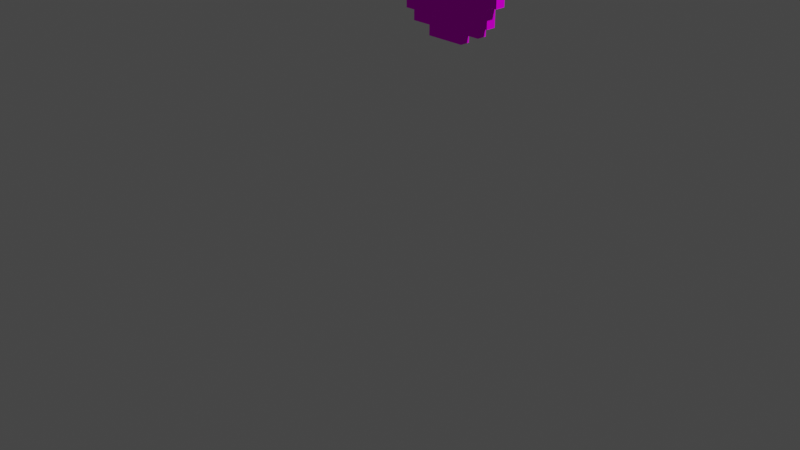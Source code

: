 # Source: collectibles.blend  (saved by Blender 2.80.75; exported with 4.5.12 LTS)
import bpy
from mathutils import Matrix  # noqa: F401  (used for matrix-valued properties, if any)

bpy.ops.wm.read_factory_settings(use_empty=True)
scene = bpy.context.scene
scene.name = 'Scene'

# ---- collections
col_collection = bpy.data.collections.new('Collection'); scene.collection.children.link(col_collection)
col_coin = bpy.data.collections.new('coin'); scene.collection.children.link(col_coin)

# ---- images (referenced by path relative to the original .blend; pixels are not part of the script)
import os
ASSET_DIR = os.environ.get("B2B_ASSET_DIR", "")  # directory of the original .blend (textures are referenced by path, not embedded)
HERE = os.path.dirname(os.path.abspath(__file__))  # packed textures are extracted next to this script under _unpacked/

def load_image(name, relpath, width, height, colorspace="sRGB"):
    """Load a texture the original file referenced (path relative to the .blend, or extracted next to this script)."""
    p = next((c for c in (os.path.join(HERE, relpath), os.path.join(ASSET_DIR, relpath)) if relpath and os.path.exists(c)), "")
    if p:
        img = bpy.data.images.load(p, check_existing=True)
        img.name = name
    else:  # same state as the original file: an image datablock whose file is absent (Cycles renders it pink)
        img = bpy.data.images.new(name, width, height)
        img.source = "FILE"
        img.filepath = "//" + (relpath or name)
    img.colorspace_settings.name = colorspace
    return img
img_albedo100_jpg_001 = load_image('Albedo100.jpg.001', 'Albedo100.jpg', 1024, 1024, 'sRGB')
img_metallic100_jpg_001 = load_image('Metallic100.jpg.001', 'Metallic100.jpg', 1024, 1024, 'sRGB')

# ---- materials (node trees are filled in below, after node groups)
mat_palette = bpy.data.materials.new('palette')
mat_palette.use_transparent_shadow = False
mat_palette.diffuse_color = (1.0, 1.0, 1.0, 1.0)
mat_palette.roughness = 1.0
mat_palette.specular_intensity = 0.0

# ---- material node trees
mat_palette.use_nodes = True; mat_palette.node_tree.nodes.clear()
_N = mat_palette.node_tree.nodes; _L = mat_palette.node_tree.links
n0 = _N.new('ShaderNodeOutputMaterial'); n0.name = 'Material Output'; n0.location = (300, 300)
n1 = _N.new('ShaderNodeBsdfPrincipled'); n1.name = 'Principled BSDF'; n1.location = (10, 300)
n1.distribution = 'GGX'
n1.subsurface_method = 'BURLEY'
n1.inputs[2].default_value = 0.0
n1.inputs[3].default_value = 1.45
n1.inputs[13].default_value = 0.0
n1.inputs[27].default_value = (0.0, 0.0, 0.0, 1.0)
n1.inputs[28].default_value = 1.0
n2 = _N.new('ShaderNodeTexImage'); n2.name = 'Image Texture'; n2.location = (-343, 218)
n2.image = img_albedo100_jpg_001
n3 = _N.new('ShaderNodeTexImage'); n3.name = 'Image Texture.001'; n3.location = (-342, -40)
n3.image = img_metallic100_jpg_001
_L.new(n1.outputs[0], n0.inputs[0])
_L.new(n2.outputs[0], n1.inputs[0])
_L.new(n3.outputs[0], n1.inputs[1])
n0.is_active_output = True

# ---- world
world_world = bpy.data.worlds.new('World'); scene.world = world_world
world_world.use_nodes = True; world_world.node_tree.nodes.clear()
_N = world_world.node_tree.nodes; _L = world_world.node_tree.links
n0 = _N.new('ShaderNodeOutputWorld'); n0.name = 'World Output'; n0.location = (300, 300)
n1 = _N.new('ShaderNodeBackground'); n1.name = 'Background'; n1.location = (10, 300)
n1.inputs[0].default_value = (0.05088, 0.05088, 0.05088, 1.0)
_L.new(n1.outputs[0], n0.inputs[0])
n0.is_active_output = True
world_world.color = (0.05088, 0.05088, 0.05088)
world_world.use_sun_shadow = False
world_world.sun_shadow_jitter_overblur = 0.0

# ---- cameras
cam_camera = bpy.data.cameras.new('Camera')
cam_camera.clip_end = 100.0
cam_camera.ortho_scale = 7.314

# ---- lights
light_light = bpy.data.lights.new('Light', 'POINT')
light_light.transmission_factor = 0.0
light_light.energy = 1000.0
light_light.shadow_soft_size = 0.1
light_light.shadow_maximum_resolution = 0.006
light_light.use_absolute_resolution = True

# ---- meshes
me_objobject = bpy.data.meshes.new('ObjObject')
me_objobject.from_pydata([(-0.6, 0.5, 0.05), (-0.6, -0.5, -0.05), (-0.6, -0.5, 0.05), (-0.6, 0.5, -0.05), (-0.5, -0.5, 0.05), (-0.5, -0.7, -0.05), (-0.5, -0.7, 0.05), (-0.5, -0.5, -0.05), (-0.5, 0.7, 0.05), (-0.5, 0.5, -0.05), (-0.5, 0.5, 0.05), (-0.5, 0.7, -0.05), (-0.4, -0.7, 0.05), (-0.4, -0.8, -0.05), (-0.4, -0.8, 0.05), (-0.4, -0.7, -0.05), (-0.4, 0.8, 0.05), (-0.4, 0.7, -0.05), (-0.4, 0.7, 0.05), (-0.4, 0.8, -0.05), (-0.2, -0.8, 0.05), (-0.2, -0.9, -0.05), (-0.2, -0.9, 0.05), (-0.2, -0.8, -0.05), (-0.2, 0.9, 0.05), (-0.2, 0.8, -0.05), (-0.2, 0.8, 0.05), (-0.2, 0.9, -0.05), (0.2, -0.9, 0.05), (0.2, -0.9, -0.05), (0.2, -0.8, 0.05), (0.2, -0.8, -0.05), (0.2, 0.8, 0.05), (0.2, 0.8, -0.05), (0.2, 0.9, 0.05), (0.2, 0.9, -0.05), (0.4, -0.8, 0.05), (0.4, -0.8, -0.05), (0.4, -0.7, 0.05), (0.4, -0.7, -0.05), (0.4, 0.7, 0.05), (0.4, 0.7, -0.05), (0.4, 0.8, 0.05), (0.4, 0.8, -0.05), (0.5, -0.7, 0.05), (0.5, -0.7, -0.05), (0.5, -0.5, 0.05), (0.5, -0.5, -0.05), (0.5, 0.5, 0.05), (0.5, 0.5, -0.05), (0.5, 0.7, 0.05), (0.5, 0.7, -0.05), (0.6, -0.5, 0.05), (0.6, -0.5, -0.05), (0.6, 0.5, 0.05), (0.6, 0.5, -0.05), (-0.5, -0.5, 0.05), (-0.6, 0.5, 0.05), (-0.6, -0.5, 0.05), (-0.5, 0.5, 0.05), (-0.4, -0.7, 0.05), (-0.5, -0.7, 0.05), (-0.4, -0.5, 0.05), (-0.4, 0.5, 0.05), (-0.5, 0.7, 0.05), (-0.4, 0.7, 0.05), (-0.3, -0.6, 0.05), (-0.3, -0.5, 0.05), (-0.3, 0.5, 0.05), (-0.3, 0.7, 0.05), (-0.4, 0.8, 0.05), (-0.2, -0.8, 0.05), (-0.4, -0.8, 0.05), (-0.2, -0.7, 0.05), (-0.2, -0.6, 0.05), (-0.2, -0.5, 0.05), (-0.2, 0.5, 0.05), (-0.2, 0.6, 0.05), (-0.2, 0.7, 0.05), (-0.2, 0.8, 0.05), (-0.1, -0.6, 0.05), (-0.1, -0.5, 0.05), (-0.1, 0.5, 0.05), (-0.1, 0.6, 0.05), (-1.192e-07, -0.3, 0.05), (-1.192e-07, 0.5, 0.05), (0.1, -0.6, 0.05), (0.1, -0.5, 0.05), (0.1, -0.3, 0.05), (0.1, 0.5, 0.05), (0.1, 0.6, 0.05), (0.2, -0.9, 0.05), (-0.2, -0.9, 0.05), (0.2, -0.8, 0.05), (0.2, -0.7, 0.05), (0.2, -0.5, 0.05), (0.2, 0.5, 0.05), (0.2, 0.6, 0.05), (0.2, 0.7, 0.05), (0.2, 0.8, 0.05), (-0.2, 0.9, 0.05), (0.2, 0.9, 0.05), (0.3, -0.6, 0.05), (0.3, 0.5, 0.05), (0.3, 0.6, 0.05), (0.4, -0.8, 0.05), (0.4, -0.7, 0.05), (0.4, -0.5, 0.05), (0.4, 0.5, 0.05), (0.4, 0.7, 0.05), (0.4, 0.8, 0.05), (0.5, -0.7, 0.05), (0.5, -0.5, 0.05), (0.5, 0.5, 0.05), (0.5, 0.7, 0.05), (0.6, -0.5, 0.05), (0.6, 0.5, 0.05), (-0.6, -0.5, -0.05), (-0.6, 0.5, -0.05), (-0.5, -0.5, -0.05), (-0.5, 0.5, -0.05), (-0.5, -0.7, -0.05), (-0.4, -0.7, -0.05), (-0.4, -0.5, -0.05), (-0.5, 0.7, -0.05), (-0.4, 0.5, -0.05), (-0.4, 0.7, -0.05), (-0.3, -0.6, -0.05), (-0.3, -0.5, -0.05), (-0.3, 0.5, -0.05), (-0.4, 0.8, -0.05), (-0.3, 0.7, -0.05), (-0.4, -0.8, -0.05), (-0.2, -0.8, -0.05), (-0.2, -0.7, -0.05), (-0.2, -0.6, -0.05), (-0.2, -0.5, -0.05), (-0.2, 0.5, -0.05), (-0.2, 0.6, -0.05), (-0.2, 0.7, -0.05), (-0.2, 0.8, -0.05), (-0.1, -0.6, -0.05), (-0.1, -0.5, -0.05), (-0.1, 0.5, -0.05), (-0.1, 0.6, -0.05), (-1.192e-07, -0.3, -0.05), (-1.192e-07, 0.5, -0.05), (0.1, -0.6, -0.05), (0.1, -0.5, -0.05), (0.1, -0.3, -0.05), (0.1, 0.5, -0.05), (0.1, 0.6, -0.05), (-0.2, -0.9, -0.05), (0.2, -0.9, -0.05), (0.2, -0.8, -0.05), (0.2, -0.7, -0.05), (0.2, -0.5, -0.05), (0.2, 0.5, -0.05), (0.2, 0.6, -0.05), (0.2, 0.7, -0.05), (-0.2, 0.9, -0.05), (0.2, 0.8, -0.05), (0.2, 0.9, -0.05), (0.3, -0.6, -0.05), (0.3, 0.5, -0.05), (0.3, 0.6, -0.05), (0.4, -0.8, -0.05), (0.4, -0.7, -0.05), (0.4, -0.5, -0.05), (0.4, 0.5, -0.05), (0.4, 0.7, -0.05), (0.4, 0.8, -0.05), (0.5, -0.7, -0.05), (0.5, -0.5, -0.05), (0.5, 0.5, -0.05), (0.5, 0.7, -0.05), (0.6, -0.5, -0.05), (0.6, 0.5, -0.05), (-0.2, -0.9, -0.05), (0.2, -0.9, 0.05), (-0.2, -0.9, 0.05), (0.2, -0.9, -0.05), (-0.4, -0.8, -0.05), (-0.2, -0.8, 0.05), (-0.4, -0.8, 0.05), (-0.2, -0.8, -0.05), (0.2, -0.8, -0.05), (0.4, -0.8, 0.05), (0.2, -0.8, 0.05), (0.4, -0.8, -0.05), (-0.5, -0.7, -0.05), (-0.4, -0.7, 0.05), (-0.5, -0.7, 0.05), (-0.4, -0.7, -0.05), (0.4, -0.7, -0.05), (0.5, -0.7, 0.05), (0.4, -0.7, 0.05), (0.5, -0.7, -0.05), (-0.6, -0.5, -0.05), (-0.5, -0.5, 0.05), (-0.6, -0.5, 0.05), (-0.5, -0.5, -0.05), (0.5, -0.5, -0.05), (0.6, -0.5, 0.05), (0.5, -0.5, 0.05), (0.6, -0.5, -0.05), (-0.6, 0.5, 0.05), (-0.5, 0.5, 0.05), (-0.6, 0.5, -0.05), (-0.5, 0.5, -0.05), (0.5, 0.5, 0.05), (0.6, 0.5, 0.05), (0.5, 0.5, -0.05), (0.6, 0.5, -0.05), (-0.5, 0.7, 0.05), (-0.4, 0.7, 0.05), (-0.5, 0.7, -0.05), (-0.4, 0.7, -0.05), (0.4, 0.7, 0.05), (0.5, 0.7, 0.05), (0.4, 0.7, -0.05), (0.5, 0.7, -0.05), (-0.4, 0.8, 0.05), (-0.2, 0.8, 0.05), (-0.4, 0.8, -0.05), (-0.2, 0.8, -0.05), (0.2, 0.8, 0.05), (0.4, 0.8, 0.05), (0.2, 0.8, -0.05), (0.4, 0.8, -0.05), (-0.2, 0.9, 0.05), (0.2, 0.9, 0.05), (-0.2, 0.9, -0.05), (0.2, 0.9, -0.05)], [], [(0, 1, 2), (3, 1, 0), (4, 5, 6), (7, 5, 4), (8, 9, 10), (11, 9, 8), (12, 13, 14), (15, 13, 12), (16, 17, 18), (19, 17, 16), (20, 21, 22), (23, 21, 20), (24, 25, 26), (27, 25, 24), (28, 29, 30), (30, 29, 31), (32, 33, 34), (34, 33, 35), (36, 37, 38), (38, 37, 39), (40, 41, 42), (42, 41, 43), (44, 45, 46), (46, 45, 47), (48, 49, 50), (50, 49, 51), (52, 53, 54), (54, 53, 55), (56, 57, 58), (59, 57, 56), (60, 56, 61), (62, 59, 56), (62, 56, 60), (63, 64, 59), (63, 59, 62), (65, 64, 63), (66, 62, 60), (67, 63, 62), (67, 62, 66), (68, 65, 63), (68, 63, 67), (69, 70, 65), (69, 65, 68), (71, 60, 72), (73, 66, 60), (73, 60, 71), (74, 67, 66), (74, 66, 73), (75, 68, 67), (75, 67, 74), (76, 69, 68), (76, 68, 75), (77, 69, 76), (78, 70, 69), (78, 69, 77), (79, 70, 78), (80, 74, 73), (80, 75, 74), (81, 76, 75), (81, 75, 80), (82, 77, 76), (82, 76, 81), (83, 78, 77), (83, 77, 82), (84, 82, 81), (85, 83, 82), (85, 82, 84), (86, 81, 80), (86, 80, 73), (87, 84, 81), (87, 81, 86), (88, 85, 84), (88, 84, 87), (89, 83, 85), (89, 85, 88), (90, 78, 83), (90, 83, 89), (91, 71, 92), (93, 73, 71), (93, 71, 91), (94, 86, 73), (94, 73, 93), (95, 88, 87), (95, 87, 86), (95, 89, 88), (96, 90, 89), (96, 89, 95), (97, 78, 90), (97, 90, 96), (98, 79, 78), (98, 78, 97), (99, 100, 79), (99, 79, 98), (101, 100, 99), (102, 86, 94), (102, 96, 95), (102, 95, 86), (103, 97, 96), (103, 96, 102), (104, 98, 97), (104, 97, 103), (105, 94, 93), (106, 103, 102), (106, 94, 105), (106, 102, 94), (107, 103, 106), (108, 104, 103), (108, 103, 107), (109, 99, 98), (109, 104, 108), (109, 98, 104), (110, 99, 109), (111, 107, 106), (112, 108, 107), (112, 107, 111), (113, 109, 108), (113, 108, 112), (114, 109, 113), (115, 113, 112), (116, 113, 115), (117, 118, 119), (119, 118, 120), (121, 119, 122), (119, 120, 123), (122, 119, 123), (120, 124, 125), (123, 120, 125), (125, 124, 126), (122, 123, 127), (123, 125, 128), (127, 123, 128), (125, 126, 129), (128, 125, 129), (126, 130, 131), (129, 126, 131), (132, 122, 133), (122, 127, 134), (133, 122, 134), (127, 128, 135), (134, 127, 135), (128, 129, 136), (135, 128, 136), (129, 131, 137), (136, 129, 137), (137, 131, 138), (131, 130, 139), (138, 131, 139), (139, 130, 140), (134, 135, 141), (135, 136, 141), (136, 137, 142), (141, 136, 142), (137, 138, 143), (142, 137, 143), (138, 139, 144), (143, 138, 144), (142, 143, 145), (143, 144, 146), (145, 143, 146), (141, 142, 147), (134, 141, 147), (142, 145, 148), (147, 142, 148), (145, 146, 149), (148, 145, 149), (146, 144, 150), (149, 146, 150), (144, 139, 151), (150, 144, 151), (152, 133, 153), (133, 134, 154), (153, 133, 154), (134, 147, 155), (154, 134, 155), (148, 149, 156), (147, 148, 156), (149, 150, 156), (150, 151, 157), (156, 150, 157), (151, 139, 158), (157, 151, 158), (139, 140, 159), (158, 139, 159), (140, 160, 161), (159, 140, 161), (161, 160, 162), (155, 147, 163), (156, 157, 163), (147, 156, 163), (157, 158, 164), (163, 157, 164), (158, 159, 165), (164, 158, 165), (154, 155, 166), (163, 164, 167), (166, 155, 167), (155, 163, 167), (167, 164, 168), (164, 165, 169), (168, 164, 169), (159, 161, 170), (169, 165, 170), (165, 159, 170), (170, 161, 171), (167, 168, 172), (168, 169, 173), (172, 168, 173), (169, 170, 174), (173, 169, 174), (174, 170, 175), (173, 174, 176), (176, 174, 177), (178, 179, 180), (181, 179, 178), (182, 183, 184), (185, 183, 182), (186, 187, 188), (189, 187, 186), (190, 191, 192), (193, 191, 190), (194, 195, 196), (197, 195, 194), (198, 199, 200), (201, 199, 198), (202, 203, 204), (205, 203, 202), (206, 207, 208), (208, 207, 209), (210, 211, 212), (212, 211, 213), (214, 215, 216), (216, 215, 217), (218, 219, 220), (220, 219, 221), (222, 223, 224), (224, 223, 225), (226, 227, 228), (228, 227, 229), (230, 231, 232), (232, 231, 233)])
me_objobject.polygons.foreach_set('use_smooth', [True] * 240)
_uv = me_objobject.uv_layers.new(name='UVMap')
_uv.uv.foreach_set('vector', [0.9551, 0.4916, 0.9551, 0.4916, 0.9551, 0.4916, 0.9551, 0.4916, 0.9551, 0.4916, 0.9551, 0.4916, 0.9551, 0.4916, 0.9551, 0.4916, 0.9551, 0.4916, 0.9551, 0.4916, 0.9551, 0.4916, 0.9551, 0.4916, 0.9551, 0.4916, 0.9551, 0.4916, 0.9551, 0.4916, 0.9551, 0.4916, 0.9551, 0.4916, 0.9551, 0.4916, 0.9551, 0.4916, 0.9551, 0.4916, 0.9551, 0.4916, 0.9551, 0.4916, 0.9551, 0.4916, 0.9551, 0.4916, 0.9551, 0.4916, 0.9551, 0.4916, 0.9551, 0.4916, 0.9551, 0.4916, 0.9551, 0.4916, 0.9551, 0.4916, 0.9551, 0.4916, 0.9551, 0.4916, 0.9551, 0.4916, 0.9551, 0.4916, 0.9551, 0.4916, 0.9551, 0.4916, 0.9551, 0.4916, 0.9551, 0.4916, 0.9551, 0.4916, 0.9551, 0.4916, 0.9551, 0.4916, 0.9551, 0.4916, 0.9551, 0.4916, 0.9551, 0.4916, 0.9551, 0.4916, 0.9551, 0.4916, 0.9551, 0.4916, 0.9551, 0.4916, 0.9551, 0.4916, 0.9551, 0.4916, 0.9551, 0.4916, 0.9551, 0.4916, 0.9551, 0.4916, 0.9551, 0.4916, 0.9551, 0.4916, 0.9551, 0.4916, 0.9551, 0.4916, 0.9551, 0.4916, 0.9551, 0.4916, 0.9551, 0.4916, 0.9551, 0.4916, 0.9551, 0.4916, 0.9551, 0.4916, 0.9551, 0.4916, 0.9551, 0.4916, 0.9551, 0.4916, 0.9551, 0.4916, 0.9551, 0.4916, 0.9551, 0.4916, 0.9551, 0.4916, 0.9551, 0.4916, 0.9551, 0.4916, 0.9551, 0.4916, 0.9551, 0.4916, 0.9551, 0.4916, 0.9551, 0.4916, 0.9551, 0.4916, 0.9551, 0.4916, 0.9551, 0.4916, 0.9551, 0.4916, 0.9551, 0.4916, 0.9551, 0.4916, 0.9551, 0.4916, 0.9551, 0.4916, 0.9551, 0.4916, 0.9551, 0.4916, 0.9551, 0.4916, 0.9551, 0.4916, 0.9551, 0.4916, 0.9551, 0.4916, 0.9551, 0.4916, 0.9551, 0.4916, 0.9551, 0.4916, 0.06836, 0.8234, 0.06836, 0.8234, 0.06836, 0.8234, 0.9551, 0.4916, 0.9551, 0.4916, 0.9551, 0.4916, 0.9551, 0.4916, 0.9551, 0.4916, 0.9551, 0.4916, 0.06836, 0.8234, 0.06836, 0.8234, 0.06836, 0.8234, 0.9551, 0.4916, 0.9551, 0.4916, 0.9551, 0.4916, 0.06836, 0.8234, 0.06836, 0.8234, 0.06836, 0.8234, 0.04492, 0.8234, 0.04492, 0.8234, 0.04492, 0.8234, 0.06836, 0.8234, 0.06836, 0.8234, 0.06836, 0.8234, 0.06836, 0.8234, 0.06836, 0.8234, 0.06836, 0.8234, 0.04492, 0.8234, 0.04492, 0.8234, 0.04492, 0.8234, 0.9551, 0.4916, 0.9551, 0.4916, 0.9551, 0.4916, 0.06836, 0.8234, 0.06836, 0.8234, 0.06836, 0.8234, 0.9551, 0.4916, 0.9551, 0.4916, 0.9551, 0.4916, 0.06836, 0.8234, 0.06836, 0.8234, 0.06836, 0.8234, 0.9551, 0.4916, 0.9551, 0.4916, 0.9551, 0.4916, 0.04492, 0.8234, 0.04492, 0.8234, 0.04492, 0.8234, 0.06836, 0.8234, 0.06836, 0.8234, 0.06836, 0.8234, 0.02148, 0.8234, 0.02148, 0.8234, 0.02148, 0.8234, 0.04492, 0.8234, 0.04492, 0.8234, 0.04492, 0.8234, 0.04492, 0.8234, 0.04492, 0.8234, 0.04492, 0.8234, 0.02148, 0.8234, 0.02148, 0.8234, 0.02148, 0.8234, 0.04492, 0.8234, 0.04492, 0.8234, 0.04492, 0.8234, 0.9551, 0.4916, 0.9551, 0.4916, 0.9551, 0.4916, 0.04492, 0.8234, 0.04492, 0.8234, 0.04492, 0.8234, 0.9551, 0.4916, 0.9551, 0.4916, 0.9551, 0.4916, 0.04492, 0.8234, 0.04492, 0.8234, 0.04492, 0.8234, 0.02148, 0.8234, 0.02148, 0.8234, 0.02148, 0.8234, 0.9551, 0.4916, 0.9551, 0.4916, 0.9551, 0.4916, 0.02148, 0.8234, 0.02148, 0.8234, 0.02148, 0.8234, 0.02148, 0.8234, 0.02148, 0.8234, 0.02148, 0.8234, 0.9551, 0.4916, 0.9551, 0.4916, 0.9551, 0.4916, 0.04492, 0.8234, 0.04492, 0.8234, 0.04492, 0.8234, 0.02148, 0.8234, 0.02148, 0.8234, 0.02148, 0.8234, 0.04492, 0.8234, 0.04492, 0.8234, 0.04492, 0.8234, 0.959, 0.8234, 0.959, 0.8234, 0.959, 0.8234, 0.04492, 0.8234, 0.04492, 0.8234, 0.04492, 0.8234, 0.9551, 0.4916, 0.9551, 0.4916, 0.9551, 0.4916, 0.04492, 0.8234, 0.04492, 0.8234, 0.04492, 0.8234, 0.04492, 0.8234, 0.04492, 0.8234, 0.04492, 0.8234, 0.9551, 0.4916, 0.9551, 0.4916, 0.9551, 0.4916, 0.02148, 0.8234, 0.02148, 0.8234, 0.02148, 0.8234, 0.04492, 0.8234, 0.04492, 0.8234, 0.04492, 0.8234, 0.959, 0.8234, 0.959, 0.8234, 0.959, 0.8234, 0.02148, 0.8234, 0.02148, 0.8234, 0.02148, 0.8234, 0.04492, 0.8234, 0.04492, 0.8234, 0.04492, 0.8234, 0.959, 0.8234, 0.959, 0.8234, 0.959, 0.8234, 0.9551, 0.4916, 0.9551, 0.4916, 0.9551, 0.4916, 0.06836, 0.8234, 0.06836, 0.8234, 0.06836, 0.8234, 0.9551, 0.4916, 0.9551, 0.4916, 0.9551, 0.4916, 0.04492, 0.8234, 0.04492, 0.8234, 0.04492, 0.8234, 0.06836, 0.8234, 0.06836, 0.8234, 0.06836, 0.8234, 0.959, 0.8234, 0.959, 0.8234, 0.959, 0.8234, 0.02148, 0.8234, 0.02148, 0.8234, 0.02148, 0.8234, 0.959, 0.8234, 0.959, 0.8234, 0.959, 0.8234, 0.02148, 0.8234, 0.02148, 0.8234, 0.02148, 0.8234, 0.959, 0.8234, 0.959, 0.8234, 0.959, 0.8234, 0.04492, 0.8234, 0.04492, 0.8234, 0.04492, 0.8234, 0.02148, 0.8234, 0.02148, 0.8234, 0.02148, 0.8234, 0.959, 0.8234, 0.959, 0.8234, 0.959, 0.8234, 0.04492, 0.8234, 0.04492, 0.8234, 0.04492, 0.8234, 0.9551, 0.4916, 0.9551, 0.4916, 0.9551, 0.4916, 0.959, 0.8234, 0.959, 0.8234, 0.959, 0.8234, 0.9551, 0.4916, 0.9551, 0.4916, 0.9551, 0.4916, 0.04492, 0.8234, 0.04492, 0.8234, 0.04492, 0.8234, 0.02148, 0.8234, 0.02148, 0.8234, 0.02148, 0.8234, 0.02148, 0.8234, 0.02148, 0.8234, 0.02148, 0.8234, 0.04492, 0.8234, 0.04492, 0.8234, 0.04492, 0.8234, 0.02148, 0.8234, 0.02148, 0.8234, 0.02148, 0.8234, 0.959, 0.8234, 0.959, 0.8234, 0.959, 0.8234, 0.04492, 0.8234, 0.04492, 0.8234, 0.04492, 0.8234, 0.9551, 0.4916, 0.9551, 0.4916, 0.9551, 0.4916, 0.04492, 0.8234, 0.04492, 0.8234, 0.04492, 0.8234, 0.9551, 0.4916, 0.9551, 0.4916, 0.9551, 0.4916, 0.04492, 0.8234, 0.04492, 0.8234, 0.04492, 0.8234, 0.04492, 0.8234, 0.04492, 0.8234, 0.04492, 0.8234, 0.959, 0.8234, 0.959, 0.8234, 0.959, 0.8234, 0.04492, 0.8234, 0.04492, 0.8234, 0.04492, 0.8234, 0.9551, 0.4916, 0.9551, 0.4916, 0.9551, 0.4916, 0.959, 0.8234, 0.959, 0.8234, 0.959, 0.8234, 0.959, 0.8234, 0.959, 0.8234, 0.959, 0.8234, 0.9551, 0.4916, 0.9551, 0.4916, 0.9551, 0.4916, 0.9551, 0.4916, 0.9551, 0.4916, 0.9551, 0.4916, 0.959, 0.8234, 0.959, 0.8234, 0.959, 0.8234, 0.9551, 0.4916, 0.9551, 0.4916, 0.9551, 0.4916, 0.9551, 0.4916, 0.9551, 0.4916, 0.9551, 0.4916, 0.959, 0.8234, 0.959, 0.8234, 0.959, 0.8234, 0.9551, 0.4916, 0.9551, 0.4916, 0.9551, 0.4916, 0.9551, 0.4916, 0.9551, 0.4916, 0.9551, 0.4916, 0.9551, 0.4916, 0.9551, 0.4916, 0.9551, 0.4916, 0.9551, 0.4916, 0.9551, 0.4916, 0.9551, 0.4916, 0.9551, 0.4916, 0.9551, 0.4916, 0.9551, 0.4916, 0.9551, 0.4916, 0.9551, 0.4916, 0.9551, 0.4916, 0.06836, 0.8234, 0.06836, 0.8234, 0.06836, 0.8234, 0.9551, 0.4916, 0.9551, 0.4916, 0.9551, 0.4916, 0.9551, 0.4916, 0.9551, 0.4916, 0.9551, 0.4916, 0.06836, 0.8234, 0.06836, 0.8234, 0.06836, 0.8234, 0.9551, 0.4916, 0.9551, 0.4916, 0.9551, 0.4916, 0.06836, 0.8234, 0.06836, 0.8234, 0.06836, 0.8234, 0.04492, 0.8234, 0.04492, 0.8234, 0.04492, 0.8234, 0.06836, 0.8234, 0.06836, 0.8234, 0.06836, 0.8234, 0.06836, 0.8234, 0.06836, 0.8234, 0.06836, 0.8234, 0.04492, 0.8234, 0.04492, 0.8234, 0.04492, 0.8234, 0.9551, 0.4916, 0.9551, 0.4916, 0.9551, 0.4916, 0.06836, 0.8234, 0.06836, 0.8234, 0.06836, 0.8234, 0.9551, 0.4916, 0.9551, 0.4916, 0.9551, 0.4916, 0.06836, 0.8234, 0.06836, 0.8234, 0.06836, 0.8234, 0.9551, 0.4916, 0.9551, 0.4916, 0.9551, 0.4916, 0.04492, 0.8234, 0.04492, 0.8234, 0.04492, 0.8234, 0.06836, 0.8234, 0.06836, 0.8234, 0.06836, 0.8234, 0.02148, 0.8234, 0.02148, 0.8234, 0.02148, 0.8234, 0.04492, 0.8234, 0.04492, 0.8234, 0.04492, 0.8234, 0.04492, 0.8234, 0.04492, 0.8234, 0.04492, 0.8234, 0.02148, 0.8234, 0.02148, 0.8234, 0.02148, 0.8234, 0.04492, 0.8234, 0.04492, 0.8234, 0.04492, 0.8234, 0.9551, 0.4916, 0.9551, 0.4916, 0.9551, 0.4916, 0.04492, 0.8234, 0.04492, 0.8234, 0.04492, 0.8234, 0.9551, 0.4916, 0.9551, 0.4916, 0.9551, 0.4916, 0.04492, 0.8234, 0.04492, 0.8234, 0.04492, 0.8234, 0.02148, 0.8234, 0.02148, 0.8234, 0.02148, 0.8234, 0.9551, 0.4916, 0.9551, 0.4916, 0.9551, 0.4916, 0.02148, 0.8234, 0.02148, 0.8234, 0.02148, 0.8234, 0.02148, 0.8234, 0.02148, 0.8234, 0.02148, 0.8234, 0.9551, 0.4916, 0.9551, 0.4916, 0.9551, 0.4916, 0.04492, 0.8234, 0.04492, 0.8234, 0.04492, 0.8234, 0.02148, 0.8234, 0.02148, 0.8234, 0.02148, 0.8234, 0.04492, 0.8234, 0.04492, 0.8234, 0.04492, 0.8234, 0.959, 0.8234, 0.959, 0.8234, 0.959, 0.8234, 0.04492, 0.8234, 0.04492, 0.8234, 0.04492, 0.8234, 0.9551, 0.4916, 0.9551, 0.4916, 0.9551, 0.4916, 0.04492, 0.8234, 0.04492, 0.8234, 0.04492, 0.8234, 0.04492, 0.8234, 0.04492, 0.8234, 0.04492, 0.8234, 0.9551, 0.4916, 0.9551, 0.4916, 0.9551, 0.4916, 0.02148, 0.8234, 0.02148, 0.8234, 0.02148, 0.8234, 0.04492, 0.8234, 0.04492, 0.8234, 0.04492, 0.8234, 0.959, 0.8234, 0.959, 0.8234, 0.959, 0.8234, 0.02148, 0.8234, 0.02148, 0.8234, 0.02148, 0.8234, 0.04492, 0.8234, 0.04492, 0.8234, 0.04492, 0.8234, 0.959, 0.8234, 0.959, 0.8234, 0.959, 0.8234, 0.9551, 0.4916, 0.9551, 0.4916, 0.9551, 0.4916, 0.06836, 0.8234, 0.06836, 0.8234, 0.06836, 0.8234, 0.9551, 0.4916, 0.9551, 0.4916, 0.9551, 0.4916, 0.04492, 0.8234, 0.04492, 0.8234, 0.04492, 0.8234, 0.06836, 0.8234, 0.06836, 0.8234, 0.06836, 0.8234, 0.959, 0.8234, 0.959, 0.8234, 0.959, 0.8234, 0.02148, 0.8234, 0.02148, 0.8234, 0.02148, 0.8234, 0.959, 0.8234, 0.959, 0.8234, 0.959, 0.8234, 0.02148, 0.8234, 0.02148, 0.8234, 0.02148, 0.8234, 0.959, 0.8234, 0.959, 0.8234, 0.959, 0.8234, 0.04492, 0.8234, 0.04492, 0.8234, 0.04492, 0.8234, 0.02148, 0.8234, 0.02148, 0.8234, 0.02148, 0.8234, 0.959, 0.8234, 0.959, 0.8234, 0.959, 0.8234, 0.04492, 0.8234, 0.04492, 0.8234, 0.04492, 0.8234, 0.9551, 0.4916, 0.9551, 0.4916, 0.9551, 0.4916, 0.959, 0.8234, 0.959, 0.8234, 0.959, 0.8234, 0.9551, 0.4916, 0.9551, 0.4916, 0.9551, 0.4916, 0.04492, 0.8234, 0.04492, 0.8234, 0.04492, 0.8234, 0.02148, 0.8234, 0.02148, 0.8234, 0.02148, 0.8234, 0.02148, 0.8234, 0.02148, 0.8234, 0.02148, 0.8234, 0.04492, 0.8234, 0.04492, 0.8234, 0.04492, 0.8234, 0.02148, 0.8234, 0.02148, 0.8234, 0.02148, 0.8234, 0.959, 0.8234, 0.959, 0.8234, 0.959, 0.8234, 0.04492, 0.8234, 0.04492, 0.8234, 0.04492, 0.8234, 0.9551, 0.4916, 0.9551, 0.4916, 0.9551, 0.4916, 0.04492, 0.8234, 0.04492, 0.8234, 0.04492, 0.8234, 0.9551, 0.4916, 0.9551, 0.4916, 0.9551, 0.4916, 0.04492, 0.8234, 0.04492, 0.8234, 0.04492, 0.8234, 0.04492, 0.8234, 0.04492, 0.8234, 0.04492, 0.8234, 0.959, 0.8234, 0.959, 0.8234, 0.959, 0.8234, 0.04492, 0.8234, 0.04492, 0.8234, 0.04492, 0.8234, 0.9551, 0.4916, 0.9551, 0.4916, 0.9551, 0.4916, 0.959, 0.8234, 0.959, 0.8234, 0.959, 0.8234, 0.959, 0.8234, 0.959, 0.8234, 0.959, 0.8234, 0.9551, 0.4916, 0.9551, 0.4916, 0.9551, 0.4916, 0.9551, 0.4916, 0.9551, 0.4916, 0.9551, 0.4916, 0.959, 0.8234, 0.959, 0.8234, 0.959, 0.8234, 0.9551, 0.4916, 0.9551, 0.4916, 0.9551, 0.4916, 0.9551, 0.4916, 0.9551, 0.4916, 0.9551, 0.4916, 0.959, 0.8234, 0.959, 0.8234, 0.959, 0.8234, 0.9551, 0.4916, 0.9551, 0.4916, 0.9551, 0.4916, 0.9551, 0.4916, 0.9551, 0.4916, 0.9551, 0.4916, 0.9551, 0.4916, 0.9551, 0.4916, 0.9551, 0.4916, 0.9551, 0.4916, 0.9551, 0.4916, 0.9551, 0.4916, 0.9551, 0.4916, 0.9551, 0.4916, 0.9551, 0.4916, 0.9551, 0.4916, 0.9551, 0.4916, 0.9551, 0.4916, 0.9551, 0.4916, 0.9551, 0.4916, 0.9551, 0.4916, 0.9551, 0.4916, 0.9551, 0.4916, 0.9551, 0.4916, 0.9551, 0.4916, 0.9551, 0.4916, 0.9551, 0.4916, 0.9551, 0.4916, 0.9551, 0.4916, 0.9551, 0.4916, 0.9551, 0.4916, 0.9551, 0.4916, 0.9551, 0.4916, 0.9551, 0.4916, 0.9551, 0.4916, 0.9551, 0.4916, 0.9551, 0.4916, 0.9551, 0.4916, 0.9551, 0.4916, 0.9551, 0.4916, 0.9551, 0.4916, 0.9551, 0.4916, 0.9551, 0.4916, 0.9551, 0.4916, 0.9551, 0.4916, 0.9551, 0.4916, 0.9551, 0.4916, 0.9551, 0.4916, 0.9551, 0.4916, 0.9551, 0.4916, 0.9551, 0.4916, 0.9551, 0.4916, 0.9551, 0.4916, 0.9551, 0.4916, 0.9551, 0.4916, 0.9551, 0.4916, 0.9551, 0.4916, 0.9551, 0.4916, 0.9551, 0.4916, 0.9551, 0.4916, 0.9551, 0.4916, 0.9551, 0.4916, 0.9551, 0.4916, 0.9551, 0.4916, 0.9551, 0.4916, 0.9551, 0.4916, 0.9551, 0.4916, 0.9551, 0.4916, 0.9551, 0.4916, 0.9551, 0.4916, 0.9551, 0.4916, 0.9551, 0.4916, 0.9551, 0.4916, 0.9551, 0.4916, 0.9551, 0.4916, 0.9551, 0.4916, 0.9551, 0.4916, 0.9551, 0.4916, 0.9551, 0.4916, 0.9551, 0.4916, 0.9551, 0.4916, 0.9551, 0.4916, 0.9551, 0.4916, 0.9551, 0.4916, 0.9551, 0.4916, 0.9551, 0.4916, 0.9551, 0.4916, 0.9551, 0.4916, 0.9551, 0.4916, 0.9551, 0.4916, 0.9551, 0.4916, 0.9551, 0.4916, 0.9551, 0.4916])
me_objobject.materials.append(mat_palette)
me_objobject.use_remesh_fix_poles = True
me_objobject.use_remesh_preserve_attributes = False
me_objobject.use_mirror_vertex_groups = False
me_objobject.update()
me_objobject.normals_split_custom_set([tuple(v) for v in zip(*[iter([-1.0, 0.0, 0.0, -1.0, 0.0, 0.0, -1.0, 0.0, 0.0, -1.0, 0.0, 0.0, -1.0, 0.0, 0.0, -1.0, 0.0, 0.0, -1.0, 0.0, 0.0, -1.0, 0.0, 0.0, -1.0, 0.0, 0.0, -1.0, 0.0, 0.0, -1.0, 0.0, 0.0, -1.0, 0.0, 0.0, -1.0, 0.0, 0.0, -1.0, 0.0, 0.0, -1.0, 0.0, 0.0, -1.0, 0.0, 0.0, -1.0, 0.0, 0.0, -1.0, 0.0, 0.0, -1.0, 0.0, 0.0, -1.0, 0.0, 0.0, -1.0, 0.0, 0.0, -1.0, 0.0, 0.0, -1.0, 0.0, 0.0, -1.0, 0.0, 0.0, -1.0, 0.0, 0.0, -1.0, 0.0, 0.0, -1.0, 0.0, 0.0, -1.0, 0.0, 0.0, -1.0, 0.0, 0.0, -1.0, 0.0, 0.0, -1.0, 0.0, 0.0, -1.0, 0.0, 0.0, -1.0, 0.0, 0.0, -1.0, 0.0, 0.0, -1.0, 0.0, 0.0, -1.0, 0.0, 0.0, -1.0, 0.0, 0.0, -1.0, 0.0, 0.0, -1.0, 0.0, 0.0, -1.0, 0.0, 0.0, -1.0, 0.0, 0.0, -1.0, 0.0, 0.0, 1.0, 0.0, 0.0, 1.0, 0.0, 0.0, 1.0, 0.0, 0.0, 1.0, 0.0, 0.0, 1.0, 0.0, 0.0, 1.0, 0.0, 0.0, 1.0, 0.0, 0.0, 1.0, 0.0, 0.0, 1.0, 0.0, 0.0, 1.0, 0.0, 0.0, 1.0, 0.0, 0.0, 1.0, 0.0, 0.0, 1.0, 0.0, 0.0, 1.0, 0.0, 0.0, 1.0, 0.0, 0.0, 1.0, 0.0, 0.0, 1.0, 0.0, 0.0, 1.0, 0.0, 0.0, 1.0, 0.0, 0.0, 1.0, 0.0, 0.0, 1.0, 0.0, 0.0, 1.0, 0.0, 0.0, 1.0, 0.0, 0.0, 1.0, 0.0, 0.0, 1.0, 0.0, 0.0, 1.0, 0.0, 0.0, 1.0, 0.0, 0.0, 1.0, 0.0, 0.0, 1.0, 0.0, 0.0, 1.0, 0.0, 0.0, 1.0, 0.0, 0.0, 1.0, 0.0, 0.0, 1.0, 0.0, 0.0, 1.0, 0.0, 0.0, 1.0, 0.0, 0.0, 1.0, 0.0, 0.0, 1.0, 0.0, 0.0, 1.0, 0.0, 0.0, 1.0, 0.0, 0.0, 1.0, 0.0, 0.0, 1.0, 0.0, 0.0, 1.0, 0.0, 0.0, 0.0, 0.0, 1.0, 0.0, 0.0, 1.0, 0.0, 0.0, 1.0, 0.0, 0.0, 1.0, 0.0, 0.0, 1.0, 0.0, 0.0, 1.0, 0.0, 0.0, 1.0, 0.0, 0.0, 1.0, 0.0, 0.0, 1.0, 0.0, 0.0, 1.0, 0.0, 0.0, 1.0, 0.0, 0.0, 1.0, 0.0, 0.0, 1.0, 0.0, 0.0, 1.0, 0.0, 0.0, 1.0, 0.0, 0.0, 1.0, 0.0, 0.0, 1.0, 0.0, 0.0, 1.0, 0.0, 0.0, 1.0, 0.0, 0.0, 1.0, 0.0, 0.0, 1.0, 0.0, 0.0, 1.0, 0.0, 0.0, 1.0, 0.0, 0.0, 1.0, 0.0, 0.0, 1.0, 0.0, 0.0, 1.0, 0.0, 0.0, 1.0, 0.0, 0.0, 1.0, 0.0, 0.0, 1.0, 0.0, 0.0, 1.0, 0.0, 0.0, 1.0, 0.0, 0.0, 1.0, 0.0, 0.0, 1.0, 0.0, 0.0, 1.0, 0.0, 0.0, 1.0, 0.0, 0.0, 1.0, 0.0, 0.0, 1.0, 0.0, 0.0, 1.0, 0.0, 0.0, 1.0, 0.0, 0.0, 1.0, 0.0, 0.0, 1.0, 0.0, 0.0, 1.0, 0.0, 0.0, 1.0, 0.0, 0.0, 1.0, 0.0, 0.0, 1.0, 0.0, 0.0, 1.0, 0.0, 0.0, 1.0, 0.0, 0.0, 1.0, 0.0, 0.0, 1.0, 0.0, 0.0, 1.0, 0.0, 0.0, 1.0, 0.0, 0.0, 1.0, 0.0, 0.0, 1.0, 0.0, 0.0, 1.0, 0.0, 0.0, 1.0, 0.0, 0.0, 1.0, 0.0, 0.0, 1.0, 0.0, 0.0, 1.0, 0.0, 0.0, 1.0, 0.0, 0.0, 1.0, 0.0, 0.0, 1.0, 0.0, 0.0, 1.0, 0.0, 0.0, 1.0, 0.0, 0.0, 1.0, 0.0, 0.0, 1.0, 0.0, 0.0, 1.0, 0.0, 0.0, 1.0, 0.0, 0.0, 1.0, 0.0, 0.0, 1.0, 0.0, 0.0, 1.0, 0.0, 0.0, 1.0, 0.0, 0.0, 1.0, 0.0, 0.0, 1.0, 0.0, 0.0, 1.0, 0.0, 0.0, 1.0, 0.0, 0.0, 1.0, 0.0, 0.0, 1.0, 0.0, 0.0, 1.0, 0.0, 0.0, 1.0, 0.0, 0.0, 1.0, 0.0, 0.0, 1.0, 0.0, 0.0, 1.0, 0.0, 0.0, 1.0, 0.0, 0.0, 1.0, 0.0, 0.0, 1.0, 0.0, 0.0, 1.0, 0.0, 0.0, 1.0, 0.0, 0.0, 1.0, 0.0, 0.0, 1.0, 0.0, 0.0, 1.0, 0.0, 0.0, 1.0, 0.0, 0.0, 1.0, 0.0, 0.0, 1.0, 0.0, 0.0, 1.0, 0.0, 0.0, 1.0, 0.0, 0.0, 1.0, 0.0, 0.0, 1.0, 0.0, 0.0, 1.0, 0.0, 0.0, 1.0, 0.0, 0.0, 1.0, 0.0, 0.0, 1.0, 0.0, 0.0, 1.0, 0.0, 0.0, 1.0, 0.0, 0.0, 1.0, 0.0, 0.0, 1.0, 0.0, 0.0, 1.0, 0.0, 0.0, 1.0, 0.0, 0.0, 1.0, 0.0, 0.0, 1.0, 0.0, 0.0, 1.0, 0.0, 0.0, 1.0, 0.0, 0.0, 1.0, 0.0, 0.0, 1.0, 0.0, 0.0, 1.0, 0.0, 0.0, 1.0, 0.0, 0.0, 1.0, 0.0, 0.0, 1.0, 0.0, 0.0, 1.0, 0.0, 0.0, 1.0, 0.0, 0.0, 1.0, 0.0, 0.0, 1.0, 0.0, 0.0, 1.0, 0.0, 0.0, 1.0, 0.0, 0.0, 1.0, 0.0, 0.0, 1.0, 0.0, 0.0, 1.0, 0.0, 0.0, 1.0, 0.0, 0.0, 1.0, 0.0, 0.0, 1.0, 0.0, 0.0, 1.0, 0.0, 0.0, 1.0, 0.0, 0.0, 1.0, 0.0, 0.0, 1.0, 0.0, 0.0, 1.0, 0.0, 0.0, 1.0, 0.0, 0.0, 1.0, 0.0, 0.0, 1.0, 0.0, 0.0, 1.0, 0.0, 0.0, 1.0, 0.0, 0.0, 1.0, 0.0, 0.0, 1.0, 0.0, 0.0, 1.0, 0.0, 0.0, 1.0, 0.0, 0.0, 1.0, 0.0, 0.0, 1.0, 0.0, 0.0, 1.0, 0.0, 0.0, 1.0, 0.0, 0.0, 1.0, 0.0, 0.0, 1.0, 0.0, 0.0, 1.0, 0.0, 0.0, 1.0, 0.0, 0.0, 1.0, 0.0, 0.0, 1.0, 0.0, 0.0, 1.0, 0.0, 0.0, 1.0, 0.0, 0.0, 1.0, 0.0, 0.0, 1.0, 0.0, 0.0, 1.0, 0.0, 0.0, 1.0, 0.0, 0.0, 1.0, 0.0, 0.0, 1.0, 0.0, 0.0, 1.0, 0.0, 0.0, 1.0, 0.0, 0.0, 1.0, 0.0, 0.0, 1.0, 0.0, 0.0, 1.0, 0.0, 0.0, 1.0, 0.0, 0.0, 1.0, 0.0, 0.0, 1.0, 0.0, 0.0, 1.0, 0.0, 0.0, 1.0, 0.0, 0.0, 1.0, 0.0, 0.0, 1.0, 0.0, 0.0, 1.0, 0.0, 0.0, 1.0, 0.0, 0.0, 1.0, 0.0, 0.0, 1.0, 0.0, 0.0, 1.0, 0.0, 0.0, 1.0, 0.0, 0.0, 1.0, 0.0, 0.0, 1.0, 0.0, 0.0, 1.0, 0.0, 0.0, 1.0, 0.0, 0.0, 1.0, 0.0, 0.0, 1.0, 0.0, 0.0, 1.0, 0.0, 0.0, 1.0, 0.0, 0.0, 1.0, 0.0, 0.0, 1.0, 0.0, 0.0, 1.0, 0.0, 0.0, 1.0, 0.0, 0.0, 1.0, 0.0, 0.0, 1.0, 0.0, 0.0, 1.0, 0.0, 0.0, 1.0, 0.0, 0.0, 1.0, 0.0, 0.0, 1.0, 0.0, 0.0, 1.0, 0.0, 0.0, 1.0, 0.0, 0.0, 1.0, 0.0, 0.0, 1.0, 0.0, 0.0, 1.0, 0.0, 0.0, 1.0, 0.0, 0.0, 1.0, 0.0, 0.0, 1.0, 0.0, 0.0, 1.0, 0.0, 0.0, 1.0, -9.796e-10, 0.0, 1.0, 0.0, 0.0, 1.0, 0.0, 0.0, 1.0, -9.796e-10, 0.0, 1.0, 0.0, 0.0, 1.0, 0.0, 0.0, 1.0, 0.0, 0.0, 1.0, 0.0, 0.0, 1.0, 0.0, 0.0, 1.0, 0.0, 0.0, 1.0, 0.0, 0.0, 1.0, -9.796e-10, 0.0, 1.0, 0.0, 0.0, 1.0, 0.0, 0.0, 1.0, 0.0, 0.0, 1.0, -6.571e-09, 0.0, 1.0, -9.796e-10, 0.0, 1.0, 0.0, 0.0, 1.0, -6.571e-09, 0.0, 1.0, 0.0, 0.0, 1.0, 0.0, 0.0, 1.0, -6.571e-09, 0.0, 1.0, 0.0, 0.0, 1.0, 0.0, 0.0, 1.0, -1.804e-07, 0.0, 1.0, -9.796e-10, 0.0, 1.0, -6.571e-09, 0.0, 1.0, 0.0, 0.0, 1.0, 0.0, 0.0, 1.0, -9.796e-10, 0.0, 1.0, 0.0, 0.0, 1.0, -9.796e-10, 0.0, 1.0, -1.804e-07, 0.0, 1.0, 0.0, 0.0, 1.0, 0.0, 0.0, 1.0, 0.0, 0.0, 1.0, 0.0, 0.0, 1.0, 0.0, 0.0, 1.0, 0.0, 0.0, 1.0, 0.0, 0.0, 1.0, 0.0, 0.0, 1.0, 0.0, 0.0, 1.0, 0.0, 0.0, 1.0, 0.0, 0.0, 1.0, 0.0, 0.0, 1.0, 0.0, 0.0, 1.0, -1.804e-07, 0.0, 1.0, -6.571e-09, 0.0, 1.0, 0.0, 0.0, 1.0, 0.0, 0.0, 1.0, -1.804e-07, 0.0, 1.0, 0.0, 0.0, 1.0, -1.804e-07, 0.0, 1.0, 0.0, 0.0, 1.0, 0.0, 0.0, 1.0, 0.0, 0.0, 1.0, 0.0, 0.0, 1.0, 0.0, 0.0, 1.0, 0.0, 0.0, 1.0, 0.0, 0.0, 1.0, 0.0, 0.0, 1.0, 0.0, 0.0, 1.0, 0.0, 0.0, 1.0, 0.0, 0.0, 1.0, 0.0, 0.0, 1.0, 0.0, 0.0, 1.0, 0.0, 0.0, 1.0, 0.0, 0.0, 1.0, 0.0, 0.0, 1.0, 0.0, 0.0, -1.0, 0.0, 0.0, -1.0, 0.0, 0.0, -1.0, 0.0, 0.0, -1.0, 0.0, 0.0, -1.0, 0.0, 0.0, -1.0, 0.0, 0.0, -1.0, 0.0, 0.0, -1.0, 0.0, 0.0, -1.0, 0.0, 0.0, -1.0, 0.0, 0.0, -1.0, 0.0, 0.0, -1.0, 0.0, 0.0, -1.0, 0.0, 0.0, -1.0, 0.0, 0.0, -1.0, 0.0, 0.0, -1.0, 0.0, 0.0, -1.0, 0.0, 0.0, -1.0, 0.0, 0.0, -1.0, 0.0, 0.0, -1.0, 0.0, 0.0, -1.0, 0.0, 0.0, -1.0, 0.0, 0.0, -1.0, 0.0, 0.0, -1.0, 0.0, 0.0, -1.0, 0.0, 0.0, -1.0, 0.0, 0.0, -1.0, 0.0, 0.0, -1.0, 0.0, 0.0, -1.0, 0.0, 0.0, -1.0, 0.0, 0.0, -1.0, 0.0, 0.0, -1.0, 0.0, 0.0, -1.0, 0.0, 0.0, -1.0, 0.0, 0.0, -1.0, 0.0, 0.0, -1.0, 0.0, 0.0, -1.0, 0.0, 0.0, -1.0, 0.0, 0.0, -1.0, 0.0, 0.0, -1.0, 0.0, 0.0, -1.0, 0.0, 0.0, -1.0, 0.0, 0.0, -1.0, 0.0, 0.0, -1.0, 0.0, 0.0, -1.0, 0.0, 0.0, -1.0, 0.0, 0.0, -1.0, 0.0, 0.0, -1.0, 0.0, 0.0, -1.0, 0.0, 0.0, -1.0, 0.0, 0.0, -1.0, 0.0, 0.0, -1.0, 0.0, 0.0, -1.0, 0.0, 0.0, -1.0, 0.0, 0.0, -1.0, 0.0, 0.0, -1.0, 0.0, 0.0, -1.0, 0.0, 0.0, -1.0, 0.0, 0.0, -1.0, 0.0, 0.0, -1.0, 0.0, 0.0, -1.0, 0.0, 0.0, -1.0, 0.0, 0.0, -1.0, 0.0, 0.0, -1.0, 0.0, 0.0, -1.0, 0.0, 0.0, -1.0, 0.0, 0.0, -1.0, 0.0, 0.0, -1.0, 0.0, 0.0, -1.0, 0.0, 0.0, -1.0, 0.0, 0.0, -1.0, 0.0, 0.0, -1.0, 0.0, 0.0, -1.0, 0.0, 0.0, -1.0, 0.0, 0.0, -1.0, 0.0, 0.0, -1.0, 0.0, 0.0, -1.0, 0.0, 0.0, -1.0, 0.0, 0.0, -1.0, 0.0, 0.0, -1.0, 0.0, 0.0, -1.0, 0.0, 0.0, -1.0, 0.0, 0.0, -1.0, 0.0, 0.0, -1.0, 0.0, 0.0, -1.0, 0.0, 0.0, -1.0, 0.0, 0.0, -1.0, 0.0, 0.0, -1.0, 0.0, 0.0, -1.0, 0.0, 0.0, -1.0, 0.0, 0.0, -1.0, 0.0, 0.0, -1.0, 0.0, 0.0, -1.0, 0.0, 0.0, -1.0, 0.0, 0.0, -1.0, 0.0, 0.0, -1.0, 0.0, 0.0, -1.0, 0.0, 0.0, -1.0, 0.0, 0.0, -1.0, 0.0, 0.0, -1.0, 0.0, 0.0, -1.0, 0.0, 0.0, -1.0, 0.0, 0.0, -1.0, 0.0, 0.0, -1.0, 0.0, 0.0, -1.0, 0.0, 0.0, -1.0, 0.0, 0.0, -1.0, 0.0, 0.0, -1.0, 0.0, 0.0, -1.0, 0.0, 0.0, -1.0, 0.0, 0.0, -1.0, 0.0, 0.0, -1.0, 0.0, 0.0, -1.0, 0.0, 0.0, -1.0, 0.0, 0.0, -1.0, 0.0, 0.0, -1.0, 0.0, 0.0, -1.0, 0.0, 0.0, -1.0, 0.0, 0.0, -1.0, 0.0, 0.0, -1.0, 0.0, 0.0, -1.0, 0.0, 0.0, -1.0, 0.0, 0.0, -1.0, 0.0, 0.0, -1.0, 0.0, 0.0, -1.0, 0.0, 0.0, -1.0, 0.0, 0.0, -1.0, 0.0, 0.0, -1.0, 0.0, 0.0, -1.0, 0.0, 0.0, -1.0, 0.0, 0.0, -1.0, 0.0, 0.0, -1.0, 0.0, 0.0, -1.0, 0.0, 0.0, -1.0, 0.0, 0.0, -1.0, 0.0, 0.0, -1.0, 0.0, 0.0, -1.0, 0.0, 0.0, -1.0, 0.0, 0.0, -1.0, 0.0, 0.0, -1.0, 0.0, 0.0, -1.0, 0.0, 0.0, -1.0, 0.0, 0.0, -1.0, 0.0, 0.0, -1.0, 0.0, 0.0, -1.0, 0.0, 0.0, -1.0, 0.0, 0.0, -1.0, 0.0, 0.0, -1.0, 0.0, 0.0, -1.0, 0.0, 0.0, -1.0, 0.0, 0.0, -1.0, 0.0, 0.0, -1.0, 0.0, 0.0, -1.0, 0.0, 0.0, -1.0, 0.0, 0.0, -1.0, 0.0, 0.0, -1.0, 0.0, 0.0, -1.0, 0.0, 0.0, -1.0, 0.0, 0.0, -1.0, 0.0, 0.0, -1.0, 0.0, 0.0, -1.0, 0.0, 0.0, -1.0, 0.0, 0.0, -1.0, 0.0, 0.0, -1.0, 0.0, 0.0, -1.0, 0.0, 0.0, -1.0, 0.0, 0.0, -1.0, 0.0, 0.0, -1.0, 0.0, 0.0, -1.0, 0.0, 0.0, -1.0, 0.0, 0.0, -1.0, 0.0, 0.0, -1.0, 0.0, 0.0, -1.0, 0.0, 0.0, -1.0, 0.0, 0.0, -1.0, 0.0, 0.0, -1.0, 0.0, 0.0, -1.0, 0.0, 0.0, -1.0, 0.0, 0.0, -1.0, 0.0, 0.0, -1.0, 0.0, 0.0, -1.0, 0.0, 0.0, -1.0, 0.0, 0.0, -1.0, 0.0, 0.0, -1.0, 0.0, 0.0, -1.0, 0.0, 0.0, -1.0, 0.0, 0.0, -1.0, 0.0, 0.0, -1.0, 0.0, 0.0, -1.0, 0.0, 0.0, -1.0, 0.0, 0.0, -1.0, 0.0, 0.0, -1.0, 0.0, 0.0, -1.0, 0.0, 0.0, -1.0, 0.0, 0.0, -1.0, 0.0, 0.0, -1.0, 0.0, 0.0, -1.0, 0.0, 0.0, -1.0, 0.0, 0.0, -1.0, 0.0, 0.0, -1.0, 0.0, 0.0, -1.0, 0.0, 0.0, -1.0, 0.0, 0.0, -1.0, 0.0, 0.0, -1.0, 0.0, 0.0, -1.0, 0.0, 0.0, -1.0, 0.0, 0.0, -1.0, 0.0, 0.0, -1.0, 0.0, 0.0, -1.0, 0.0, 0.0, -1.0, 0.0, 0.0, -1.0, 0.0, 0.0, -1.0, 0.0, 0.0, -1.0, 0.0, 0.0, -1.0, 0.0, 0.0, -1.0, 0.0, 0.0, -1.0, 0.0, 0.0, -1.0, 0.0, 0.0, -1.0, 0.0, 0.0, -1.0, 0.0, 0.0, -1.0, 0.0, 0.0, -1.0, 0.0, 0.0, -1.0, 0.0, 0.0, -1.0, 0.0, 0.0, -1.0, 0.0, 0.0, -1.0, 0.0, 0.0, -1.0, 0.0, 0.0, -1.0, 0.0, 0.0, -1.0, 0.0, 0.0, -1.0, 0.0, 0.0, -1.0, 0.0, 0.0, -1.0, 0.0, 0.0, -1.0, 0.0, 0.0, -1.0, 0.0, 0.0, -1.0, 0.0, 0.0, -1.0, 0.0, 0.0, -1.0, 0.0, 0.0, -1.0, 0.0, 0.0, -1.0, 0.0, 0.0, -1.0, 0.0, 0.0, -1.0, 0.0, 0.0, -1.0, 0.0, 0.0, -1.0, 0.0, 0.0, -1.0, 0.0, 0.0, -1.0, 0.0, 0.0, -1.0, 0.0, 0.0, -1.0, 0.0, 0.0, -1.0, 0.0, 0.0, -1.0, 0.0, 0.0, -1.0, 0.0, 0.0, -1.0, 0.0, 0.0, -1.0, 0.0, 0.0, -1.0, 0.0, 0.0, -1.0, 0.0, 0.0, -1.0, 0.0, 0.0, -1.0, 0.0, 0.0, -1.0, 0.0, 0.0, -1.0, 0.0, 0.0, -1.0, 0.0, 0.0, -1.0, 0.0, 0.0, -1.0, 0.0, 0.0, -1.0, 0.0, 0.0, -1.0, 0.0, 0.0, -1.0, 0.0, 0.0, -1.0, 0.0, 0.0, -1.0, 0.0, 0.0, -1.0, 0.0, 0.0, -1.0, 0.0, 0.0, -1.0, 0.0, 0.0, -1.0, 0.0, 0.0, -1.0, 0.0, 0.0, -1.0, 0.0, 0.0, -1.0, 0.0, 0.0, -1.0, 0.0, 0.0, -1.0, 0.0, 0.0, -1.0, 0.0, 0.0, -1.0, 0.0, -1.0, 0.0, 0.0, -1.0, 0.0, 0.0, -1.0, 0.0, 0.0, -1.0, 0.0, 0.0, -1.0, 0.0, 0.0, -1.0, 0.0, 0.0, -1.0, 0.0, 0.0, -1.0, 0.0, 0.0, -1.0, 0.0, 0.0, -1.0, 0.0, 0.0, -1.0, 0.0, 0.0, -1.0, 0.0, 0.0, -1.0, 0.0, 0.0, -1.0, 0.0, 0.0, -1.0, 0.0, 0.0, -1.0, 0.0, 0.0, -1.0, 0.0, 0.0, -1.0, 0.0, 0.0, -1.0, 0.0, 0.0, -1.0, 0.0, 0.0, -1.0, 0.0, 0.0, -1.0, 0.0, 0.0, -1.0, 0.0, 0.0, -1.0, 0.0, 0.0, -1.0, 0.0, 0.0, -1.0, 0.0, 0.0, -1.0, 0.0, 0.0, -1.0, 0.0, 0.0, -1.0, 0.0, 0.0, -1.0, 0.0, 0.0, -1.0, 0.0, 0.0, -1.0, 0.0, 0.0, -1.0, 0.0, 0.0, -1.0, 0.0, 0.0, -1.0, 0.0, 0.0, -1.0, 0.0, 0.0, -1.0, 0.0, 0.0, -1.0, 0.0, 0.0, -1.0, 0.0, 0.0, -1.0, 0.0, 0.0, -1.0, 0.0, 0.0, -1.0, 0.0, 0.0, 1.0, 0.0, 0.0, 1.0, 0.0, 0.0, 1.0, 0.0, 0.0, 1.0, 0.0, 0.0, 1.0, 0.0, 0.0, 1.0, 0.0, 0.0, 1.0, 0.0, 0.0, 1.0, 0.0, 0.0, 1.0, 0.0, 0.0, 1.0, 0.0, 0.0, 1.0, 0.0, 0.0, 1.0, 0.0, 0.0, 1.0, 0.0, 0.0, 1.0, 0.0, 0.0, 1.0, 0.0, 0.0, 1.0, 0.0, 0.0, 1.0, 0.0, 0.0, 1.0, 0.0, 0.0, 1.0, 0.0, 0.0, 1.0, 0.0, 0.0, 1.0, 0.0, 0.0, 1.0, 0.0, 0.0, 1.0, 0.0, 0.0, 1.0, 0.0, 0.0, 1.0, 0.0, 0.0, 1.0, 0.0, 0.0, 1.0, 0.0, 0.0, 1.0, 0.0, 0.0, 1.0, 0.0, 0.0, 1.0, 0.0, 0.0, 1.0, 0.0, 0.0, 1.0, 0.0, 0.0, 1.0, 0.0, 0.0, 1.0, 0.0, 0.0, 1.0, 0.0, 0.0, 1.0, 0.0, 0.0, 1.0, 0.0, 0.0, 1.0, 0.0, 0.0, 1.0, 0.0, 0.0, 1.0, 0.0, 0.0, 1.0, 0.0, 0.0, 1.0, 0.0])] * 3)])

# ---- objects
ob_light = bpy.data.objects.new('Light', light_light)
ob_camera = bpy.data.objects.new('Camera', cam_camera)
ob_metallic_coin = bpy.data.objects.new('Metallic Coin', me_objobject)

# ---- transforms, parenting, visibility, modifiers, constraints
ob_light.location = (4.076, 1.005, 5.904)
ob_light.rotation_euler = (0.6503, 0.05522, 1.866)
ob_light.lock_rotations_4d = False
ob_light.empty_display_type = 'ARROWS'
ob_light.color = (0.0, 0.0, 0.0, 0.0)
ob_light.lineart.crease_threshold = 0.0
ob_camera.location = (7.359, -6.926, 4.958)
ob_camera.rotation_euler = (1.109, 0.0, 0.8149)
ob_camera.lock_rotations_4d = False
ob_camera.empty_display_type = 'ARROWS'
ob_camera.color = (0.0, 0.0, 0.0, 0.0)
ob_camera.display_type = 'WIRE'
ob_camera.lineart.crease_threshold = 0.0
ob_metallic_coin.location = (0.6, 0.05, 2.9)
ob_metallic_coin.rotation_euler = (1.571, -0.0, 0.0)
ob_metallic_coin.lineart.crease_threshold = 0.0

# ---- collection membership
col_collection.objects.link(ob_light)
col_collection.objects.link(ob_camera)
col_coin.objects.link(ob_metallic_coin)

# ---- scene / render settings (as saved in the file)
scene.camera = ob_camera
scene.frame_start = 1; scene.frame_end = 250; scene.frame_set(1)
scene.render.engine = 'BLENDER_EEVEE_NEXT'
scene.cycles.use_denoising = False
scene.cycles.samples = 128
scene.cycles.sampling_pattern = 'TABULATED_SOBOL'
scene.cycles.use_adaptive_sampling = False
scene.cycles.use_light_tree = False
scene.view_settings.view_transform = 'Filmic'
bpy.context.view_layer.update()
